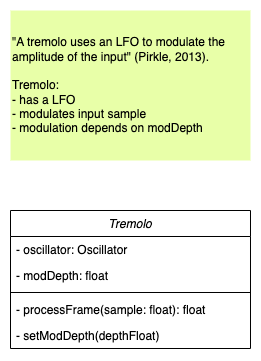

The diagram above was exported from draw.io. Its source (the exported page's mxGraphModel, read from the mxfile embedded in the PNG):
<mxGraphModel dx="1102" dy="1071" grid="1" gridSize="10" guides="1" tooltips="1" connect="1" arrows="1" fold="1" page="1" pageScale="1" pageWidth="827" pageHeight="1169" math="0" shadow="0">
  <root>
    <mxCell id="WIyWlLk6GJQsqaUBKTNV-0" />
    <mxCell id="WIyWlLk6GJQsqaUBKTNV-1" parent="WIyWlLk6GJQsqaUBKTNV-0" />
    <mxCell id="zkfFHV4jXpPFQw0GAbJ--0" value="Tremolo" style="swimlane;fontStyle=2;align=center;verticalAlign=top;childLayout=stackLayout;horizontal=1;startSize=26;horizontalStack=0;resizeParent=1;resizeLast=0;collapsible=1;marginBottom=0;rounded=0;shadow=0;strokeWidth=1;" parent="WIyWlLk6GJQsqaUBKTNV-1" vertex="1">
      <mxGeometry x="60" y="270" width="240" height="138" as="geometry">
        <mxRectangle x="230" y="140" width="160" height="26" as="alternateBounds" />
      </mxGeometry>
    </mxCell>
    <mxCell id="zkfFHV4jXpPFQw0GAbJ--1" value="- oscillator: Oscillator" style="text;align=left;verticalAlign=top;spacingLeft=4;spacingRight=4;overflow=hidden;rotatable=0;points=[[0,0.5],[1,0.5]];portConstraint=eastwest;" parent="zkfFHV4jXpPFQw0GAbJ--0" vertex="1">
      <mxGeometry y="26" width="240" height="26" as="geometry" />
    </mxCell>
    <mxCell id="9jhWqfUCuoWMaJl7oVk4-8" value="- modDepth: float" style="text;align=left;verticalAlign=top;spacingLeft=4;spacingRight=4;overflow=hidden;rotatable=0;points=[[0,0.5],[1,0.5]];portConstraint=eastwest;" parent="zkfFHV4jXpPFQw0GAbJ--0" vertex="1">
      <mxGeometry y="52" width="240" height="26" as="geometry" />
    </mxCell>
    <mxCell id="zkfFHV4jXpPFQw0GAbJ--4" value="" style="line;html=1;strokeWidth=1;align=left;verticalAlign=middle;spacingTop=-1;spacingLeft=3;spacingRight=3;rotatable=0;labelPosition=right;points=[];portConstraint=eastwest;" parent="zkfFHV4jXpPFQw0GAbJ--0" vertex="1">
      <mxGeometry y="78" width="240" height="8" as="geometry" />
    </mxCell>
    <mxCell id="zkfFHV4jXpPFQw0GAbJ--5" value="- processFrame(sample: float): float" style="text;align=left;verticalAlign=top;spacingLeft=4;spacingRight=4;overflow=hidden;rotatable=0;points=[[0,0.5],[1,0.5]];portConstraint=eastwest;" parent="zkfFHV4jXpPFQw0GAbJ--0" vertex="1">
      <mxGeometry y="86" width="240" height="26" as="geometry" />
    </mxCell>
    <mxCell id="i2-kir_NKjDZAPWBlQfS-0" value="- setModDepth(depthFloat)" style="text;align=left;verticalAlign=top;spacingLeft=4;spacingRight=4;overflow=hidden;rotatable=0;points=[[0,0.5],[1,0.5]];portConstraint=eastwest;" vertex="1" parent="zkfFHV4jXpPFQw0GAbJ--0">
      <mxGeometry y="112" width="240" height="26" as="geometry" />
    </mxCell>
    <mxCell id="9jhWqfUCuoWMaJl7oVk4-7" value="&quot;A tremolo&amp;nbsp;uses an LFO to modulate&amp;nbsp;the amplitude of the input&quot; (Pirkle, 2013).&lt;br&gt;&lt;br&gt;Tremolo:&amp;nbsp;&lt;br&gt;- has a LFO&lt;br&gt;- modulates input sample&lt;br&gt;- modulation depends on modDepth" style="rounded=0;whiteSpace=wrap;html=1;align=left;strokeColor=none;fillColor=#E8FFA8;" parent="WIyWlLk6GJQsqaUBKTNV-1" vertex="1">
      <mxGeometry x="60" y="70" width="240" height="150" as="geometry" />
    </mxCell>
  </root>
</mxGraphModel>